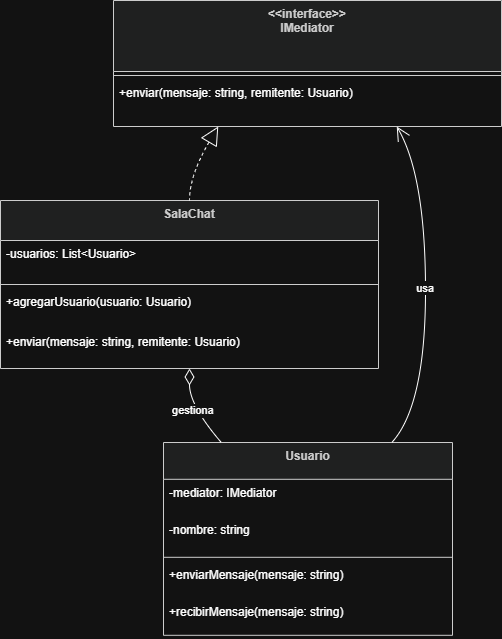

The diagram above was exported from draw.io. Its source (the exported page's mxGraphModel, read from the mxfile embedded in the PNG):
<mxGraphModel dx="784" dy="1239" grid="1" gridSize="10" guides="1" tooltips="1" connect="1" arrows="1" fold="1" page="1" pageScale="1" pageWidth="827" pageHeight="1169" math="0" shadow="0">
  <root>
    <mxCell id="0" />
    <mxCell id="1" parent="0" />
    <mxCell id="pVexBvcF-Wt9hQ4j8K3G-1" parent="1" style="swimlane;fontStyle=1;align=center;verticalAlign=top;childLayout=stackLayout;horizontal=1;startSize=71;horizontalStack=0;resizeParent=1;resizeParentMax=0;resizeLast=0;collapsible=0;marginBottom=0;fillColor=light-dark(#eeeeee,#1f2020);strokeColor=light-dark(#999999,#cccccc);fontColor=light-dark(#333333,#cccccc);" value="&lt;&lt;interface&gt;&gt;&#10;IMediator" vertex="1">
      <mxGeometry height="126" width="388" x="133" y="20" as="geometry" />
    </mxCell>
    <mxCell id="pVexBvcF-Wt9hQ4j8K3G-2" parent="pVexBvcF-Wt9hQ4j8K3G-1" style="line;strokeWidth=1;fillColor=none;align=left;verticalAlign=middle;spacingTop=-1;spacingLeft=3;spacingRight=3;rotatable=0;labelPosition=right;points=[];portConstraint=eastwest;strokeColor=inherit;" vertex="1">
      <mxGeometry height="8" width="388" y="71" as="geometry" />
    </mxCell>
    <mxCell id="pVexBvcF-Wt9hQ4j8K3G-3" parent="pVexBvcF-Wt9hQ4j8K3G-1" style="text;strokeColor=none;fillColor=none;align=left;verticalAlign=top;spacingLeft=4;spacingRight=4;overflow=hidden;rotatable=0;points=[[0,0.5],[1,0.5]];portConstraint=eastwest;" value="+enviar(mensaje: string, remitente: Usuario)" vertex="1">
      <mxGeometry height="47" width="388" y="79" as="geometry" />
    </mxCell>
    <mxCell id="pVexBvcF-Wt9hQ4j8K3G-4" parent="1" style="swimlane;fontStyle=1;align=center;verticalAlign=top;childLayout=stackLayout;horizontal=1;startSize=40;horizontalStack=0;resizeParent=1;resizeParentMax=0;resizeLast=0;collapsible=0;marginBottom=0;fillColor=light-dark(#eeeeee,#1f2020);strokeColor=light-dark(#999999,#cccccc);fontColor=light-dark(#333333,#cccccc);" value="SalaChat" vertex="1">
      <mxGeometry height="168" width="378" x="20" y="220" as="geometry" />
    </mxCell>
    <mxCell id="pVexBvcF-Wt9hQ4j8K3G-5" parent="pVexBvcF-Wt9hQ4j8K3G-4" style="text;strokeColor=none;fillColor=none;align=left;verticalAlign=top;spacingLeft=4;spacingRight=4;overflow=hidden;rotatable=0;points=[[0,0.5],[1,0.5]];portConstraint=eastwest;" value="-usuarios: List&lt;Usuario&gt;" vertex="1">
      <mxGeometry height="40" width="378" y="40" as="geometry" />
    </mxCell>
    <mxCell id="pVexBvcF-Wt9hQ4j8K3G-6" parent="pVexBvcF-Wt9hQ4j8K3G-4" style="line;strokeWidth=1;fillColor=none;align=left;verticalAlign=middle;spacingTop=-1;spacingLeft=3;spacingRight=3;rotatable=0;labelPosition=right;points=[];portConstraint=eastwest;strokeColor=inherit;" vertex="1">
      <mxGeometry height="8" width="378" y="80" as="geometry" />
    </mxCell>
    <mxCell id="pVexBvcF-Wt9hQ4j8K3G-7" parent="pVexBvcF-Wt9hQ4j8K3G-4" style="text;strokeColor=none;fillColor=none;align=left;verticalAlign=top;spacingLeft=4;spacingRight=4;overflow=hidden;rotatable=0;points=[[0,0.5],[1,0.5]];portConstraint=eastwest;" value="+agregarUsuario(usuario: Usuario)" vertex="1">
      <mxGeometry height="40" width="378" y="88" as="geometry" />
    </mxCell>
    <mxCell id="pVexBvcF-Wt9hQ4j8K3G-8" parent="pVexBvcF-Wt9hQ4j8K3G-4" style="text;strokeColor=none;fillColor=none;align=left;verticalAlign=top;spacingLeft=4;spacingRight=4;overflow=hidden;rotatable=0;points=[[0,0.5],[1,0.5]];portConstraint=eastwest;" value="+enviar(mensaje: string, remitente: Usuario)" vertex="1">
      <mxGeometry height="40" width="378" y="128" as="geometry" />
    </mxCell>
    <mxCell id="pVexBvcF-Wt9hQ4j8K3G-9" parent="1" style="swimlane;fontStyle=1;align=center;verticalAlign=top;childLayout=stackLayout;horizontal=1;startSize=36.8;horizontalStack=0;resizeParent=1;resizeParentMax=0;resizeLast=0;collapsible=0;marginBottom=0;fillColor=light-dark(#eeeeee,#1f2020);strokeColor=light-dark(#999999,#cccccc);fontColor=light-dark(#333333,#cccccc);" value="Usuario" vertex="1">
      <mxGeometry height="192.8" width="289" x="183" y="462" as="geometry" />
    </mxCell>
    <mxCell id="pVexBvcF-Wt9hQ4j8K3G-10" parent="pVexBvcF-Wt9hQ4j8K3G-9" style="text;strokeColor=none;fillColor=none;align=left;verticalAlign=top;spacingLeft=4;spacingRight=4;overflow=hidden;rotatable=0;points=[[0,0.5],[1,0.5]];portConstraint=eastwest;" value="-mediator: IMediator" vertex="1">
      <mxGeometry height="37" width="289" y="36.8" as="geometry" />
    </mxCell>
    <mxCell id="pVexBvcF-Wt9hQ4j8K3G-11" parent="pVexBvcF-Wt9hQ4j8K3G-9" style="text;strokeColor=none;fillColor=none;align=left;verticalAlign=top;spacingLeft=4;spacingRight=4;overflow=hidden;rotatable=0;points=[[0,0.5],[1,0.5]];portConstraint=eastwest;" value="-nombre: string" vertex="1">
      <mxGeometry height="37" width="289" y="73.8" as="geometry" />
    </mxCell>
    <mxCell id="pVexBvcF-Wt9hQ4j8K3G-12" parent="pVexBvcF-Wt9hQ4j8K3G-9" style="line;strokeWidth=1;fillColor=none;align=left;verticalAlign=middle;spacingTop=-1;spacingLeft=3;spacingRight=3;rotatable=0;labelPosition=right;points=[];portConstraint=eastwest;strokeColor=inherit;" vertex="1">
      <mxGeometry height="8" width="289" y="110.8" as="geometry" />
    </mxCell>
    <mxCell id="pVexBvcF-Wt9hQ4j8K3G-13" parent="pVexBvcF-Wt9hQ4j8K3G-9" style="text;strokeColor=none;fillColor=none;align=left;verticalAlign=top;spacingLeft=4;spacingRight=4;overflow=hidden;rotatable=0;points=[[0,0.5],[1,0.5]];portConstraint=eastwest;" value="+enviarMensaje(mensaje: string)" vertex="1">
      <mxGeometry height="37" width="289" y="118.8" as="geometry" />
    </mxCell>
    <mxCell id="pVexBvcF-Wt9hQ4j8K3G-14" parent="pVexBvcF-Wt9hQ4j8K3G-9" style="text;strokeColor=none;fillColor=none;align=left;verticalAlign=top;spacingLeft=4;spacingRight=4;overflow=hidden;rotatable=0;points=[[0,0.5],[1,0.5]];portConstraint=eastwest;" value="+recibirMensaje(mensaje: string)" vertex="1">
      <mxGeometry height="37" width="289" y="155.8" as="geometry" />
    </mxCell>
    <mxCell id="pVexBvcF-Wt9hQ4j8K3G-15" edge="1" parent="1" source="pVexBvcF-Wt9hQ4j8K3G-1" style="curved=1;dashed=1;startArrow=block;startSize=16;startFill=0;endArrow=none;exitX=0.27;exitY=1;entryX=0.5;entryY=0;rounded=0;" target="pVexBvcF-Wt9hQ4j8K3G-4" value="">
      <mxGeometry relative="1" as="geometry">
        <Array as="points">
          <mxPoint x="209" y="195" />
        </Array>
      </mxGeometry>
    </mxCell>
    <mxCell id="pVexBvcF-Wt9hQ4j8K3G-16" edge="1" parent="1" source="pVexBvcF-Wt9hQ4j8K3G-9" style="curved=1;startArrow=none;endArrow=open;endSize=12;exitX=0.79;exitY=0;entryX=0.73;entryY=1;rounded=0;" target="pVexBvcF-Wt9hQ4j8K3G-1" value="usa">
      <mxGeometry relative="1" as="geometry">
        <Array as="points">
          <mxPoint x="445" y="425" />
          <mxPoint x="445" y="195" />
        </Array>
      </mxGeometry>
    </mxCell>
    <mxCell id="pVexBvcF-Wt9hQ4j8K3G-17" edge="1" parent="1" source="pVexBvcF-Wt9hQ4j8K3G-4" style="curved=1;startArrow=diamondThin;startSize=14;startFill=0;endArrow=none;exitX=0.5;exitY=1;entryX=0.2;entryY=0;rounded=0;" target="pVexBvcF-Wt9hQ4j8K3G-9" value="gestiona">
      <mxGeometry relative="1" as="geometry">
        <Array as="points">
          <mxPoint x="209" y="425" />
        </Array>
      </mxGeometry>
    </mxCell>
  </root>
</mxGraphModel>